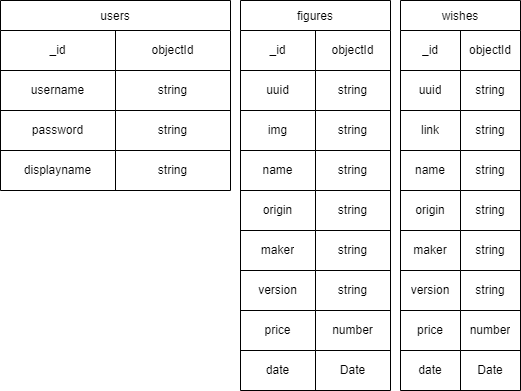

The diagram above was exported from draw.io. Its source (the exported page's mxGraphModel, read from the mxfile embedded in the PNG):
<mxGraphModel dx="2669" dy="991" grid="1" gridSize="10" guides="1" tooltips="1" connect="1" arrows="1" fold="1" page="1" pageScale="1" pageWidth="827" pageHeight="1169" math="0" shadow="0">
  <root>
    <mxCell id="0" />
    <mxCell id="1" parent="0" />
    <mxCell id="qUAUQC5p5vN9229ylxmI-21" value="users" style="shape=table;startSize=30;container=1;collapsible=0;childLayout=tableLayout;" vertex="1" parent="1">
      <mxGeometry x="-760" y="40" width="230" height="190" as="geometry" />
    </mxCell>
    <mxCell id="qUAUQC5p5vN9229ylxmI-22" value="" style="shape=tableRow;horizontal=0;startSize=0;swimlaneHead=0;swimlaneBody=0;top=0;left=0;bottom=0;right=0;collapsible=0;dropTarget=0;fillColor=none;points=[[0,0.5],[1,0.5]];portConstraint=eastwest;" vertex="1" parent="qUAUQC5p5vN9229ylxmI-21">
      <mxGeometry y="30" width="230" height="40" as="geometry" />
    </mxCell>
    <mxCell id="qUAUQC5p5vN9229ylxmI-23" value="_id" style="shape=partialRectangle;html=1;whiteSpace=wrap;connectable=0;overflow=hidden;fillColor=none;top=0;left=0;bottom=0;right=0;pointerEvents=1;" vertex="1" parent="qUAUQC5p5vN9229ylxmI-22">
      <mxGeometry width="115" height="40" as="geometry">
        <mxRectangle width="115" height="40" as="alternateBounds" />
      </mxGeometry>
    </mxCell>
    <mxCell id="qUAUQC5p5vN9229ylxmI-24" value="objectId" style="shape=partialRectangle;html=1;whiteSpace=wrap;connectable=0;overflow=hidden;fillColor=none;top=0;left=0;bottom=0;right=0;pointerEvents=1;" vertex="1" parent="qUAUQC5p5vN9229ylxmI-22">
      <mxGeometry x="115" width="115" height="40" as="geometry">
        <mxRectangle width="115" height="40" as="alternateBounds" />
      </mxGeometry>
    </mxCell>
    <mxCell id="qUAUQC5p5vN9229ylxmI-25" value="" style="shape=tableRow;horizontal=0;startSize=0;swimlaneHead=0;swimlaneBody=0;top=0;left=0;bottom=0;right=0;collapsible=0;dropTarget=0;fillColor=none;points=[[0,0.5],[1,0.5]];portConstraint=eastwest;" vertex="1" parent="qUAUQC5p5vN9229ylxmI-21">
      <mxGeometry y="70" width="230" height="40" as="geometry" />
    </mxCell>
    <mxCell id="qUAUQC5p5vN9229ylxmI-26" value="username" style="shape=partialRectangle;html=1;whiteSpace=wrap;connectable=0;overflow=hidden;fillColor=none;top=0;left=0;bottom=0;right=0;pointerEvents=1;" vertex="1" parent="qUAUQC5p5vN9229ylxmI-25">
      <mxGeometry width="115" height="40" as="geometry">
        <mxRectangle width="115" height="40" as="alternateBounds" />
      </mxGeometry>
    </mxCell>
    <mxCell id="qUAUQC5p5vN9229ylxmI-27" value="string" style="shape=partialRectangle;html=1;whiteSpace=wrap;connectable=0;overflow=hidden;fillColor=none;top=0;left=0;bottom=0;right=0;pointerEvents=1;" vertex="1" parent="qUAUQC5p5vN9229ylxmI-25">
      <mxGeometry x="115" width="115" height="40" as="geometry">
        <mxRectangle width="115" height="40" as="alternateBounds" />
      </mxGeometry>
    </mxCell>
    <mxCell id="qUAUQC5p5vN9229ylxmI-28" value="" style="shape=tableRow;horizontal=0;startSize=0;swimlaneHead=0;swimlaneBody=0;top=0;left=0;bottom=0;right=0;collapsible=0;dropTarget=0;fillColor=none;points=[[0,0.5],[1,0.5]];portConstraint=eastwest;" vertex="1" parent="qUAUQC5p5vN9229ylxmI-21">
      <mxGeometry y="110" width="230" height="40" as="geometry" />
    </mxCell>
    <mxCell id="qUAUQC5p5vN9229ylxmI-29" value="password" style="shape=partialRectangle;html=1;whiteSpace=wrap;connectable=0;overflow=hidden;fillColor=none;top=0;left=0;bottom=0;right=0;pointerEvents=1;" vertex="1" parent="qUAUQC5p5vN9229ylxmI-28">
      <mxGeometry width="115" height="40" as="geometry">
        <mxRectangle width="115" height="40" as="alternateBounds" />
      </mxGeometry>
    </mxCell>
    <mxCell id="qUAUQC5p5vN9229ylxmI-30" value="string" style="shape=partialRectangle;html=1;whiteSpace=wrap;connectable=0;overflow=hidden;fillColor=none;top=0;left=0;bottom=0;right=0;pointerEvents=1;" vertex="1" parent="qUAUQC5p5vN9229ylxmI-28">
      <mxGeometry x="115" width="115" height="40" as="geometry">
        <mxRectangle width="115" height="40" as="alternateBounds" />
      </mxGeometry>
    </mxCell>
    <mxCell id="qUAUQC5p5vN9229ylxmI-31" value="" style="shape=tableRow;horizontal=0;startSize=0;swimlaneHead=0;swimlaneBody=0;top=0;left=0;bottom=0;right=0;collapsible=0;dropTarget=0;fillColor=none;points=[[0,0.5],[1,0.5]];portConstraint=eastwest;" vertex="1" parent="qUAUQC5p5vN9229ylxmI-21">
      <mxGeometry y="150" width="230" height="40" as="geometry" />
    </mxCell>
    <mxCell id="qUAUQC5p5vN9229ylxmI-32" value="displayname" style="shape=partialRectangle;html=1;whiteSpace=wrap;connectable=0;overflow=hidden;fillColor=none;top=0;left=0;bottom=0;right=0;pointerEvents=1;" vertex="1" parent="qUAUQC5p5vN9229ylxmI-31">
      <mxGeometry width="115" height="40" as="geometry">
        <mxRectangle width="115" height="40" as="alternateBounds" />
      </mxGeometry>
    </mxCell>
    <mxCell id="qUAUQC5p5vN9229ylxmI-33" value="string" style="shape=partialRectangle;html=1;whiteSpace=wrap;connectable=0;overflow=hidden;fillColor=none;top=0;left=0;bottom=0;right=0;pointerEvents=1;" vertex="1" parent="qUAUQC5p5vN9229ylxmI-31">
      <mxGeometry x="115" width="115" height="40" as="geometry">
        <mxRectangle width="115" height="40" as="alternateBounds" />
      </mxGeometry>
    </mxCell>
    <mxCell id="qUAUQC5p5vN9229ylxmI-34" value="figures" style="shape=table;startSize=30;container=1;collapsible=0;childLayout=tableLayout;" vertex="1" parent="1">
      <mxGeometry x="-520" y="40" width="150" height="390" as="geometry" />
    </mxCell>
    <mxCell id="qUAUQC5p5vN9229ylxmI-35" value="" style="shape=tableRow;horizontal=0;startSize=0;swimlaneHead=0;swimlaneBody=0;top=0;left=0;bottom=0;right=0;collapsible=0;dropTarget=0;fillColor=none;points=[[0,0.5],[1,0.5]];portConstraint=eastwest;" vertex="1" parent="qUAUQC5p5vN9229ylxmI-34">
      <mxGeometry y="30" width="150" height="40" as="geometry" />
    </mxCell>
    <mxCell id="qUAUQC5p5vN9229ylxmI-36" value="_id" style="shape=partialRectangle;html=1;whiteSpace=wrap;connectable=0;overflow=hidden;fillColor=none;top=0;left=0;bottom=0;right=0;pointerEvents=1;" vertex="1" parent="qUAUQC5p5vN9229ylxmI-35">
      <mxGeometry width="75" height="40" as="geometry">
        <mxRectangle width="75" height="40" as="alternateBounds" />
      </mxGeometry>
    </mxCell>
    <mxCell id="qUAUQC5p5vN9229ylxmI-37" value="objectId" style="shape=partialRectangle;html=1;whiteSpace=wrap;connectable=0;overflow=hidden;fillColor=none;top=0;left=0;bottom=0;right=0;pointerEvents=1;" vertex="1" parent="qUAUQC5p5vN9229ylxmI-35">
      <mxGeometry x="75" width="75" height="40" as="geometry">
        <mxRectangle width="75" height="40" as="alternateBounds" />
      </mxGeometry>
    </mxCell>
    <mxCell id="qUAUQC5p5vN9229ylxmI-38" value="" style="shape=tableRow;horizontal=0;startSize=0;swimlaneHead=0;swimlaneBody=0;top=0;left=0;bottom=0;right=0;collapsible=0;dropTarget=0;fillColor=none;points=[[0,0.5],[1,0.5]];portConstraint=eastwest;" vertex="1" parent="qUAUQC5p5vN9229ylxmI-34">
      <mxGeometry y="70" width="150" height="40" as="geometry" />
    </mxCell>
    <mxCell id="qUAUQC5p5vN9229ylxmI-39" value="uuid" style="shape=partialRectangle;html=1;whiteSpace=wrap;connectable=0;overflow=hidden;fillColor=none;top=0;left=0;bottom=0;right=0;pointerEvents=1;" vertex="1" parent="qUAUQC5p5vN9229ylxmI-38">
      <mxGeometry width="75" height="40" as="geometry">
        <mxRectangle width="75" height="40" as="alternateBounds" />
      </mxGeometry>
    </mxCell>
    <mxCell id="qUAUQC5p5vN9229ylxmI-40" value="string" style="shape=partialRectangle;html=1;whiteSpace=wrap;connectable=0;overflow=hidden;fillColor=none;top=0;left=0;bottom=0;right=0;pointerEvents=1;" vertex="1" parent="qUAUQC5p5vN9229ylxmI-38">
      <mxGeometry x="75" width="75" height="40" as="geometry">
        <mxRectangle width="75" height="40" as="alternateBounds" />
      </mxGeometry>
    </mxCell>
    <mxCell id="qUAUQC5p5vN9229ylxmI-41" value="" style="shape=tableRow;horizontal=0;startSize=0;swimlaneHead=0;swimlaneBody=0;top=0;left=0;bottom=0;right=0;collapsible=0;dropTarget=0;fillColor=none;points=[[0,0.5],[1,0.5]];portConstraint=eastwest;" vertex="1" parent="qUAUQC5p5vN9229ylxmI-34">
      <mxGeometry y="110" width="150" height="40" as="geometry" />
    </mxCell>
    <mxCell id="qUAUQC5p5vN9229ylxmI-42" value="img" style="shape=partialRectangle;html=1;whiteSpace=wrap;connectable=0;overflow=hidden;fillColor=none;top=0;left=0;bottom=0;right=0;pointerEvents=1;" vertex="1" parent="qUAUQC5p5vN9229ylxmI-41">
      <mxGeometry width="75" height="40" as="geometry">
        <mxRectangle width="75" height="40" as="alternateBounds" />
      </mxGeometry>
    </mxCell>
    <mxCell id="qUAUQC5p5vN9229ylxmI-43" value="string" style="shape=partialRectangle;html=1;whiteSpace=wrap;connectable=0;overflow=hidden;fillColor=none;top=0;left=0;bottom=0;right=0;pointerEvents=1;" vertex="1" parent="qUAUQC5p5vN9229ylxmI-41">
      <mxGeometry x="75" width="75" height="40" as="geometry">
        <mxRectangle width="75" height="40" as="alternateBounds" />
      </mxGeometry>
    </mxCell>
    <mxCell id="qUAUQC5p5vN9229ylxmI-44" value="" style="shape=tableRow;horizontal=0;startSize=0;swimlaneHead=0;swimlaneBody=0;top=0;left=0;bottom=0;right=0;collapsible=0;dropTarget=0;fillColor=none;points=[[0,0.5],[1,0.5]];portConstraint=eastwest;" vertex="1" parent="qUAUQC5p5vN9229ylxmI-34">
      <mxGeometry y="150" width="150" height="40" as="geometry" />
    </mxCell>
    <mxCell id="qUAUQC5p5vN9229ylxmI-45" value="name" style="shape=partialRectangle;html=1;whiteSpace=wrap;connectable=0;overflow=hidden;fillColor=none;top=0;left=0;bottom=0;right=0;pointerEvents=1;" vertex="1" parent="qUAUQC5p5vN9229ylxmI-44">
      <mxGeometry width="75" height="40" as="geometry">
        <mxRectangle width="75" height="40" as="alternateBounds" />
      </mxGeometry>
    </mxCell>
    <mxCell id="qUAUQC5p5vN9229ylxmI-46" value="string" style="shape=partialRectangle;html=1;whiteSpace=wrap;connectable=0;overflow=hidden;fillColor=none;top=0;left=0;bottom=0;right=0;pointerEvents=1;" vertex="1" parent="qUAUQC5p5vN9229ylxmI-44">
      <mxGeometry x="75" width="75" height="40" as="geometry">
        <mxRectangle width="75" height="40" as="alternateBounds" />
      </mxGeometry>
    </mxCell>
    <mxCell id="qUAUQC5p5vN9229ylxmI-47" value="" style="shape=tableRow;horizontal=0;startSize=0;swimlaneHead=0;swimlaneBody=0;top=0;left=0;bottom=0;right=0;collapsible=0;dropTarget=0;fillColor=none;points=[[0,0.5],[1,0.5]];portConstraint=eastwest;" vertex="1" parent="qUAUQC5p5vN9229ylxmI-34">
      <mxGeometry y="190" width="150" height="40" as="geometry" />
    </mxCell>
    <mxCell id="qUAUQC5p5vN9229ylxmI-48" value="origin" style="shape=partialRectangle;html=1;whiteSpace=wrap;connectable=0;overflow=hidden;fillColor=none;top=0;left=0;bottom=0;right=0;pointerEvents=1;" vertex="1" parent="qUAUQC5p5vN9229ylxmI-47">
      <mxGeometry width="75" height="40" as="geometry">
        <mxRectangle width="75" height="40" as="alternateBounds" />
      </mxGeometry>
    </mxCell>
    <mxCell id="qUAUQC5p5vN9229ylxmI-49" value="string" style="shape=partialRectangle;html=1;whiteSpace=wrap;connectable=0;overflow=hidden;fillColor=none;top=0;left=0;bottom=0;right=0;pointerEvents=1;" vertex="1" parent="qUAUQC5p5vN9229ylxmI-47">
      <mxGeometry x="75" width="75" height="40" as="geometry">
        <mxRectangle width="75" height="40" as="alternateBounds" />
      </mxGeometry>
    </mxCell>
    <mxCell id="qUAUQC5p5vN9229ylxmI-50" value="" style="shape=tableRow;horizontal=0;startSize=0;swimlaneHead=0;swimlaneBody=0;top=0;left=0;bottom=0;right=0;collapsible=0;dropTarget=0;fillColor=none;points=[[0,0.5],[1,0.5]];portConstraint=eastwest;" vertex="1" parent="qUAUQC5p5vN9229ylxmI-34">
      <mxGeometry y="230" width="150" height="40" as="geometry" />
    </mxCell>
    <mxCell id="qUAUQC5p5vN9229ylxmI-51" value="maker" style="shape=partialRectangle;html=1;whiteSpace=wrap;connectable=0;overflow=hidden;fillColor=none;top=0;left=0;bottom=0;right=0;pointerEvents=1;" vertex="1" parent="qUAUQC5p5vN9229ylxmI-50">
      <mxGeometry width="75" height="40" as="geometry">
        <mxRectangle width="75" height="40" as="alternateBounds" />
      </mxGeometry>
    </mxCell>
    <mxCell id="qUAUQC5p5vN9229ylxmI-52" value="string" style="shape=partialRectangle;html=1;whiteSpace=wrap;connectable=0;overflow=hidden;fillColor=none;top=0;left=0;bottom=0;right=0;pointerEvents=1;" vertex="1" parent="qUAUQC5p5vN9229ylxmI-50">
      <mxGeometry x="75" width="75" height="40" as="geometry">
        <mxRectangle width="75" height="40" as="alternateBounds" />
      </mxGeometry>
    </mxCell>
    <mxCell id="qUAUQC5p5vN9229ylxmI-53" value="" style="shape=tableRow;horizontal=0;startSize=0;swimlaneHead=0;swimlaneBody=0;top=0;left=0;bottom=0;right=0;collapsible=0;dropTarget=0;fillColor=none;points=[[0,0.5],[1,0.5]];portConstraint=eastwest;" vertex="1" parent="qUAUQC5p5vN9229ylxmI-34">
      <mxGeometry y="270" width="150" height="40" as="geometry" />
    </mxCell>
    <mxCell id="qUAUQC5p5vN9229ylxmI-54" value="version" style="shape=partialRectangle;html=1;whiteSpace=wrap;connectable=0;overflow=hidden;fillColor=none;top=0;left=0;bottom=0;right=0;pointerEvents=1;" vertex="1" parent="qUAUQC5p5vN9229ylxmI-53">
      <mxGeometry width="75" height="40" as="geometry">
        <mxRectangle width="75" height="40" as="alternateBounds" />
      </mxGeometry>
    </mxCell>
    <mxCell id="qUAUQC5p5vN9229ylxmI-55" value="string" style="shape=partialRectangle;html=1;whiteSpace=wrap;connectable=0;overflow=hidden;fillColor=none;top=0;left=0;bottom=0;right=0;pointerEvents=1;" vertex="1" parent="qUAUQC5p5vN9229ylxmI-53">
      <mxGeometry x="75" width="75" height="40" as="geometry">
        <mxRectangle width="75" height="40" as="alternateBounds" />
      </mxGeometry>
    </mxCell>
    <mxCell id="qUAUQC5p5vN9229ylxmI-56" value="" style="shape=tableRow;horizontal=0;startSize=0;swimlaneHead=0;swimlaneBody=0;top=0;left=0;bottom=0;right=0;collapsible=0;dropTarget=0;fillColor=none;points=[[0,0.5],[1,0.5]];portConstraint=eastwest;" vertex="1" parent="qUAUQC5p5vN9229ylxmI-34">
      <mxGeometry y="310" width="150" height="40" as="geometry" />
    </mxCell>
    <mxCell id="qUAUQC5p5vN9229ylxmI-57" value="price" style="shape=partialRectangle;html=1;whiteSpace=wrap;connectable=0;overflow=hidden;fillColor=none;top=0;left=0;bottom=0;right=0;pointerEvents=1;" vertex="1" parent="qUAUQC5p5vN9229ylxmI-56">
      <mxGeometry width="75" height="40" as="geometry">
        <mxRectangle width="75" height="40" as="alternateBounds" />
      </mxGeometry>
    </mxCell>
    <mxCell id="qUAUQC5p5vN9229ylxmI-58" value="number" style="shape=partialRectangle;html=1;whiteSpace=wrap;connectable=0;overflow=hidden;fillColor=none;top=0;left=0;bottom=0;right=0;pointerEvents=1;" vertex="1" parent="qUAUQC5p5vN9229ylxmI-56">
      <mxGeometry x="75" width="75" height="40" as="geometry">
        <mxRectangle width="75" height="40" as="alternateBounds" />
      </mxGeometry>
    </mxCell>
    <mxCell id="qUAUQC5p5vN9229ylxmI-59" value="" style="shape=tableRow;horizontal=0;startSize=0;swimlaneHead=0;swimlaneBody=0;top=0;left=0;bottom=0;right=0;collapsible=0;dropTarget=0;fillColor=none;points=[[0,0.5],[1,0.5]];portConstraint=eastwest;" vertex="1" parent="qUAUQC5p5vN9229ylxmI-34">
      <mxGeometry y="350" width="150" height="40" as="geometry" />
    </mxCell>
    <mxCell id="qUAUQC5p5vN9229ylxmI-60" value="date" style="shape=partialRectangle;html=1;whiteSpace=wrap;connectable=0;overflow=hidden;fillColor=none;top=0;left=0;bottom=0;right=0;pointerEvents=1;" vertex="1" parent="qUAUQC5p5vN9229ylxmI-59">
      <mxGeometry width="75" height="40" as="geometry">
        <mxRectangle width="75" height="40" as="alternateBounds" />
      </mxGeometry>
    </mxCell>
    <mxCell id="qUAUQC5p5vN9229ylxmI-61" value="Date" style="shape=partialRectangle;html=1;whiteSpace=wrap;connectable=0;overflow=hidden;fillColor=none;top=0;left=0;bottom=0;right=0;pointerEvents=1;" vertex="1" parent="qUAUQC5p5vN9229ylxmI-59">
      <mxGeometry x="75" width="75" height="40" as="geometry">
        <mxRectangle width="75" height="40" as="alternateBounds" />
      </mxGeometry>
    </mxCell>
    <mxCell id="qUAUQC5p5vN9229ylxmI-90" value="wishes" style="shape=table;startSize=30;container=1;collapsible=0;childLayout=tableLayout;" vertex="1" parent="1">
      <mxGeometry x="-360" y="40" width="120" height="390" as="geometry" />
    </mxCell>
    <mxCell id="qUAUQC5p5vN9229ylxmI-91" value="" style="shape=tableRow;horizontal=0;startSize=0;swimlaneHead=0;swimlaneBody=0;top=0;left=0;bottom=0;right=0;collapsible=0;dropTarget=0;fillColor=none;points=[[0,0.5],[1,0.5]];portConstraint=eastwest;" vertex="1" parent="qUAUQC5p5vN9229ylxmI-90">
      <mxGeometry y="30" width="120" height="40" as="geometry" />
    </mxCell>
    <mxCell id="qUAUQC5p5vN9229ylxmI-92" value="_id" style="shape=partialRectangle;html=1;whiteSpace=wrap;connectable=0;overflow=hidden;fillColor=none;top=0;left=0;bottom=0;right=0;pointerEvents=1;" vertex="1" parent="qUAUQC5p5vN9229ylxmI-91">
      <mxGeometry width="60" height="40" as="geometry">
        <mxRectangle width="60" height="40" as="alternateBounds" />
      </mxGeometry>
    </mxCell>
    <mxCell id="qUAUQC5p5vN9229ylxmI-93" value="objectId" style="shape=partialRectangle;html=1;whiteSpace=wrap;connectable=0;overflow=hidden;fillColor=none;top=0;left=0;bottom=0;right=0;pointerEvents=1;" vertex="1" parent="qUAUQC5p5vN9229ylxmI-91">
      <mxGeometry x="60" width="60" height="40" as="geometry">
        <mxRectangle width="60" height="40" as="alternateBounds" />
      </mxGeometry>
    </mxCell>
    <mxCell id="qUAUQC5p5vN9229ylxmI-94" value="" style="shape=tableRow;horizontal=0;startSize=0;swimlaneHead=0;swimlaneBody=0;top=0;left=0;bottom=0;right=0;collapsible=0;dropTarget=0;fillColor=none;points=[[0,0.5],[1,0.5]];portConstraint=eastwest;" vertex="1" parent="qUAUQC5p5vN9229ylxmI-90">
      <mxGeometry y="70" width="120" height="40" as="geometry" />
    </mxCell>
    <mxCell id="qUAUQC5p5vN9229ylxmI-95" value="uuid" style="shape=partialRectangle;html=1;whiteSpace=wrap;connectable=0;overflow=hidden;fillColor=none;top=0;left=0;bottom=0;right=0;pointerEvents=1;" vertex="1" parent="qUAUQC5p5vN9229ylxmI-94">
      <mxGeometry width="60" height="40" as="geometry">
        <mxRectangle width="60" height="40" as="alternateBounds" />
      </mxGeometry>
    </mxCell>
    <mxCell id="qUAUQC5p5vN9229ylxmI-96" value="string" style="shape=partialRectangle;html=1;whiteSpace=wrap;connectable=0;overflow=hidden;fillColor=none;top=0;left=0;bottom=0;right=0;pointerEvents=1;" vertex="1" parent="qUAUQC5p5vN9229ylxmI-94">
      <mxGeometry x="60" width="60" height="40" as="geometry">
        <mxRectangle width="60" height="40" as="alternateBounds" />
      </mxGeometry>
    </mxCell>
    <mxCell id="qUAUQC5p5vN9229ylxmI-97" value="" style="shape=tableRow;horizontal=0;startSize=0;swimlaneHead=0;swimlaneBody=0;top=0;left=0;bottom=0;right=0;collapsible=0;dropTarget=0;fillColor=none;points=[[0,0.5],[1,0.5]];portConstraint=eastwest;" vertex="1" parent="qUAUQC5p5vN9229ylxmI-90">
      <mxGeometry y="110" width="120" height="40" as="geometry" />
    </mxCell>
    <mxCell id="qUAUQC5p5vN9229ylxmI-98" value="link" style="shape=partialRectangle;html=1;whiteSpace=wrap;connectable=0;overflow=hidden;fillColor=none;top=0;left=0;bottom=0;right=0;pointerEvents=1;" vertex="1" parent="qUAUQC5p5vN9229ylxmI-97">
      <mxGeometry width="60" height="40" as="geometry">
        <mxRectangle width="60" height="40" as="alternateBounds" />
      </mxGeometry>
    </mxCell>
    <mxCell id="qUAUQC5p5vN9229ylxmI-99" value="string" style="shape=partialRectangle;html=1;whiteSpace=wrap;connectable=0;overflow=hidden;fillColor=none;top=0;left=0;bottom=0;right=0;pointerEvents=1;" vertex="1" parent="qUAUQC5p5vN9229ylxmI-97">
      <mxGeometry x="60" width="60" height="40" as="geometry">
        <mxRectangle width="60" height="40" as="alternateBounds" />
      </mxGeometry>
    </mxCell>
    <mxCell id="qUAUQC5p5vN9229ylxmI-100" value="" style="shape=tableRow;horizontal=0;startSize=0;swimlaneHead=0;swimlaneBody=0;top=0;left=0;bottom=0;right=0;collapsible=0;dropTarget=0;fillColor=none;points=[[0,0.5],[1,0.5]];portConstraint=eastwest;" vertex="1" parent="qUAUQC5p5vN9229ylxmI-90">
      <mxGeometry y="150" width="120" height="40" as="geometry" />
    </mxCell>
    <mxCell id="qUAUQC5p5vN9229ylxmI-101" value="name" style="shape=partialRectangle;html=1;whiteSpace=wrap;connectable=0;overflow=hidden;fillColor=none;top=0;left=0;bottom=0;right=0;pointerEvents=1;" vertex="1" parent="qUAUQC5p5vN9229ylxmI-100">
      <mxGeometry width="60" height="40" as="geometry">
        <mxRectangle width="60" height="40" as="alternateBounds" />
      </mxGeometry>
    </mxCell>
    <mxCell id="qUAUQC5p5vN9229ylxmI-102" value="string" style="shape=partialRectangle;html=1;whiteSpace=wrap;connectable=0;overflow=hidden;fillColor=none;top=0;left=0;bottom=0;right=0;pointerEvents=1;" vertex="1" parent="qUAUQC5p5vN9229ylxmI-100">
      <mxGeometry x="60" width="60" height="40" as="geometry">
        <mxRectangle width="60" height="40" as="alternateBounds" />
      </mxGeometry>
    </mxCell>
    <mxCell id="qUAUQC5p5vN9229ylxmI-103" value="" style="shape=tableRow;horizontal=0;startSize=0;swimlaneHead=0;swimlaneBody=0;top=0;left=0;bottom=0;right=0;collapsible=0;dropTarget=0;fillColor=none;points=[[0,0.5],[1,0.5]];portConstraint=eastwest;" vertex="1" parent="qUAUQC5p5vN9229ylxmI-90">
      <mxGeometry y="190" width="120" height="40" as="geometry" />
    </mxCell>
    <mxCell id="qUAUQC5p5vN9229ylxmI-104" value="origin" style="shape=partialRectangle;html=1;whiteSpace=wrap;connectable=0;overflow=hidden;fillColor=none;top=0;left=0;bottom=0;right=0;pointerEvents=1;" vertex="1" parent="qUAUQC5p5vN9229ylxmI-103">
      <mxGeometry width="60" height="40" as="geometry">
        <mxRectangle width="60" height="40" as="alternateBounds" />
      </mxGeometry>
    </mxCell>
    <mxCell id="qUAUQC5p5vN9229ylxmI-105" value="string" style="shape=partialRectangle;html=1;whiteSpace=wrap;connectable=0;overflow=hidden;fillColor=none;top=0;left=0;bottom=0;right=0;pointerEvents=1;" vertex="1" parent="qUAUQC5p5vN9229ylxmI-103">
      <mxGeometry x="60" width="60" height="40" as="geometry">
        <mxRectangle width="60" height="40" as="alternateBounds" />
      </mxGeometry>
    </mxCell>
    <mxCell id="qUAUQC5p5vN9229ylxmI-106" value="" style="shape=tableRow;horizontal=0;startSize=0;swimlaneHead=0;swimlaneBody=0;top=0;left=0;bottom=0;right=0;collapsible=0;dropTarget=0;fillColor=none;points=[[0,0.5],[1,0.5]];portConstraint=eastwest;" vertex="1" parent="qUAUQC5p5vN9229ylxmI-90">
      <mxGeometry y="230" width="120" height="40" as="geometry" />
    </mxCell>
    <mxCell id="qUAUQC5p5vN9229ylxmI-107" value="maker" style="shape=partialRectangle;html=1;whiteSpace=wrap;connectable=0;overflow=hidden;fillColor=none;top=0;left=0;bottom=0;right=0;pointerEvents=1;" vertex="1" parent="qUAUQC5p5vN9229ylxmI-106">
      <mxGeometry width="60" height="40" as="geometry">
        <mxRectangle width="60" height="40" as="alternateBounds" />
      </mxGeometry>
    </mxCell>
    <mxCell id="qUAUQC5p5vN9229ylxmI-108" value="string" style="shape=partialRectangle;html=1;whiteSpace=wrap;connectable=0;overflow=hidden;fillColor=none;top=0;left=0;bottom=0;right=0;pointerEvents=1;" vertex="1" parent="qUAUQC5p5vN9229ylxmI-106">
      <mxGeometry x="60" width="60" height="40" as="geometry">
        <mxRectangle width="60" height="40" as="alternateBounds" />
      </mxGeometry>
    </mxCell>
    <mxCell id="qUAUQC5p5vN9229ylxmI-109" value="" style="shape=tableRow;horizontal=0;startSize=0;swimlaneHead=0;swimlaneBody=0;top=0;left=0;bottom=0;right=0;collapsible=0;dropTarget=0;fillColor=none;points=[[0,0.5],[1,0.5]];portConstraint=eastwest;" vertex="1" parent="qUAUQC5p5vN9229ylxmI-90">
      <mxGeometry y="270" width="120" height="40" as="geometry" />
    </mxCell>
    <mxCell id="qUAUQC5p5vN9229ylxmI-110" value="version" style="shape=partialRectangle;html=1;whiteSpace=wrap;connectable=0;overflow=hidden;fillColor=none;top=0;left=0;bottom=0;right=0;pointerEvents=1;" vertex="1" parent="qUAUQC5p5vN9229ylxmI-109">
      <mxGeometry width="60" height="40" as="geometry">
        <mxRectangle width="60" height="40" as="alternateBounds" />
      </mxGeometry>
    </mxCell>
    <mxCell id="qUAUQC5p5vN9229ylxmI-111" value="string" style="shape=partialRectangle;html=1;whiteSpace=wrap;connectable=0;overflow=hidden;fillColor=none;top=0;left=0;bottom=0;right=0;pointerEvents=1;" vertex="1" parent="qUAUQC5p5vN9229ylxmI-109">
      <mxGeometry x="60" width="60" height="40" as="geometry">
        <mxRectangle width="60" height="40" as="alternateBounds" />
      </mxGeometry>
    </mxCell>
    <mxCell id="qUAUQC5p5vN9229ylxmI-112" value="" style="shape=tableRow;horizontal=0;startSize=0;swimlaneHead=0;swimlaneBody=0;top=0;left=0;bottom=0;right=0;collapsible=0;dropTarget=0;fillColor=none;points=[[0,0.5],[1,0.5]];portConstraint=eastwest;" vertex="1" parent="qUAUQC5p5vN9229ylxmI-90">
      <mxGeometry y="310" width="120" height="40" as="geometry" />
    </mxCell>
    <mxCell id="qUAUQC5p5vN9229ylxmI-113" value="price" style="shape=partialRectangle;html=1;whiteSpace=wrap;connectable=0;overflow=hidden;fillColor=none;top=0;left=0;bottom=0;right=0;pointerEvents=1;" vertex="1" parent="qUAUQC5p5vN9229ylxmI-112">
      <mxGeometry width="60" height="40" as="geometry">
        <mxRectangle width="60" height="40" as="alternateBounds" />
      </mxGeometry>
    </mxCell>
    <mxCell id="qUAUQC5p5vN9229ylxmI-114" value="number" style="shape=partialRectangle;html=1;whiteSpace=wrap;connectable=0;overflow=hidden;fillColor=none;top=0;left=0;bottom=0;right=0;pointerEvents=1;" vertex="1" parent="qUAUQC5p5vN9229ylxmI-112">
      <mxGeometry x="60" width="60" height="40" as="geometry">
        <mxRectangle width="60" height="40" as="alternateBounds" />
      </mxGeometry>
    </mxCell>
    <mxCell id="qUAUQC5p5vN9229ylxmI-115" value="" style="shape=tableRow;horizontal=0;startSize=0;swimlaneHead=0;swimlaneBody=0;top=0;left=0;bottom=0;right=0;collapsible=0;dropTarget=0;fillColor=none;points=[[0,0.5],[1,0.5]];portConstraint=eastwest;" vertex="1" parent="qUAUQC5p5vN9229ylxmI-90">
      <mxGeometry y="350" width="120" height="40" as="geometry" />
    </mxCell>
    <mxCell id="qUAUQC5p5vN9229ylxmI-116" value="date" style="shape=partialRectangle;html=1;whiteSpace=wrap;connectable=0;overflow=hidden;fillColor=none;top=0;left=0;bottom=0;right=0;pointerEvents=1;" vertex="1" parent="qUAUQC5p5vN9229ylxmI-115">
      <mxGeometry width="60" height="40" as="geometry">
        <mxRectangle width="60" height="40" as="alternateBounds" />
      </mxGeometry>
    </mxCell>
    <mxCell id="qUAUQC5p5vN9229ylxmI-117" value="Date" style="shape=partialRectangle;html=1;whiteSpace=wrap;connectable=0;overflow=hidden;fillColor=none;top=0;left=0;bottom=0;right=0;pointerEvents=1;" vertex="1" parent="qUAUQC5p5vN9229ylxmI-115">
      <mxGeometry x="60" width="60" height="40" as="geometry">
        <mxRectangle width="60" height="40" as="alternateBounds" />
      </mxGeometry>
    </mxCell>
  </root>
</mxGraphModel>